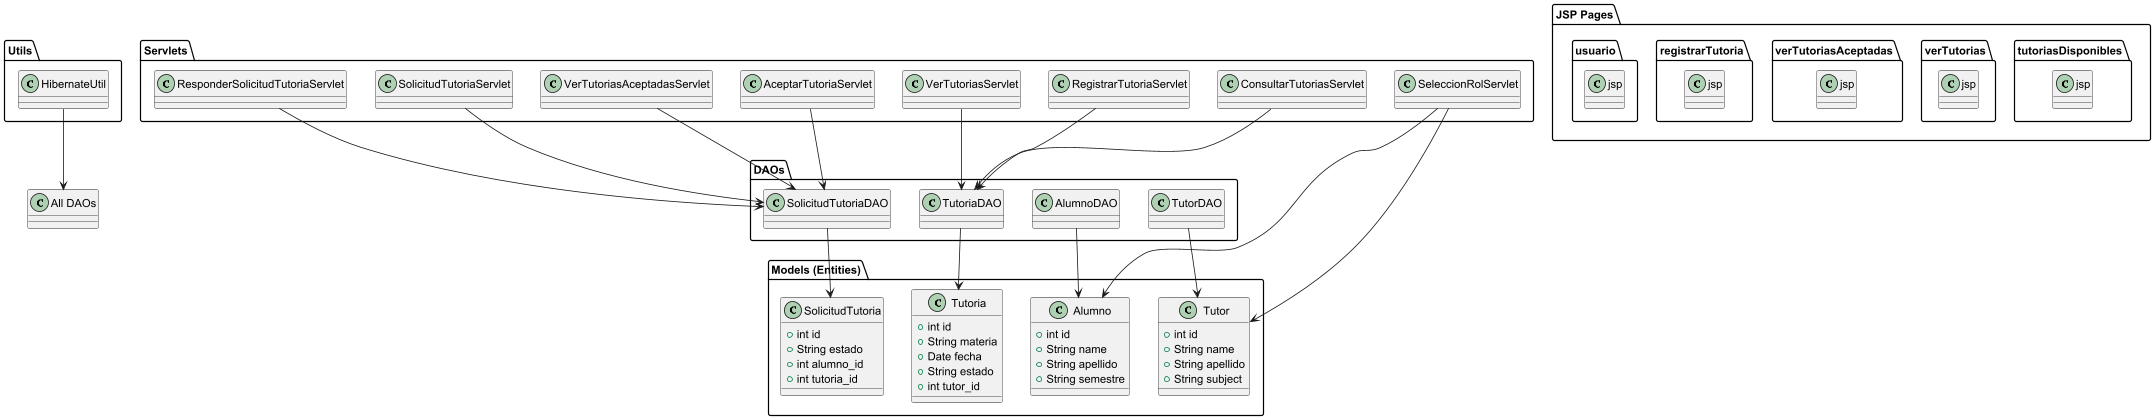

The diagram above was rendered by PlantUML. Its source (embedded in the PNG):
@startuml

package "Models (Entities)" {
    class Alumno {
        +int id
        +String name
        +String apellido
        +String semestre
    }

    class Tutor {
        +int id
        +String name
        +String apellido
        +String subject
    }

    class Tutoria {
        +int id
        +String materia
        +Date fecha
        +String estado
        +int tutor_id
    }

    class SolicitudTutoria {
        +int id
        +String estado
        +int alumno_id
        +int tutoria_id
    }
}

package "DAOs" {
    class AlumnoDAO
    class TutorDAO
    class TutoriaDAO
    class SolicitudTutoriaDAO
}

package "Servlets" {
    class AceptarTutoriaServlet
    class ConsultarTutoriasServlet
    class RegistrarTutoriaServlet
    class ResponderSolicitudTutoriaServlet
    class SeleccionRolServlet
    class SolicitudTutoriaServlet
    class VerTutoriasAceptadasServlet
    class VerTutoriasServlet
}

package "Utils" {
    class HibernateUtil
}

package "JSP Pages" {
    class "tutoriasDisponibles.jsp"
    class "verTutorias.jsp"
    class "verTutoriasAceptadas.jsp"
    class "usuario.jsp"
    class "registrarTutoria.jsp"
}


AlumnoDAO --> Alumno
TutorDAO --> Tutor
TutoriaDAO --> Tutoria
SolicitudTutoriaDAO --> SolicitudTutoria

AceptarTutoriaServlet --> SolicitudTutoriaDAO
ConsultarTutoriasServlet --> TutoriaDAO
RegistrarTutoriaServlet --> TutoriaDAO
ResponderSolicitudTutoriaServlet --> SolicitudTutoriaDAO
SeleccionRolServlet --> Alumno
SeleccionRolServlet --> Tutor
SolicitudTutoriaServlet --> SolicitudTutoriaDAO
VerTutoriasAceptadasServlet --> SolicitudTutoriaDAO
VerTutoriasServlet --> TutoriaDAO

HibernateUtil --> "All DAOs"

@enduml